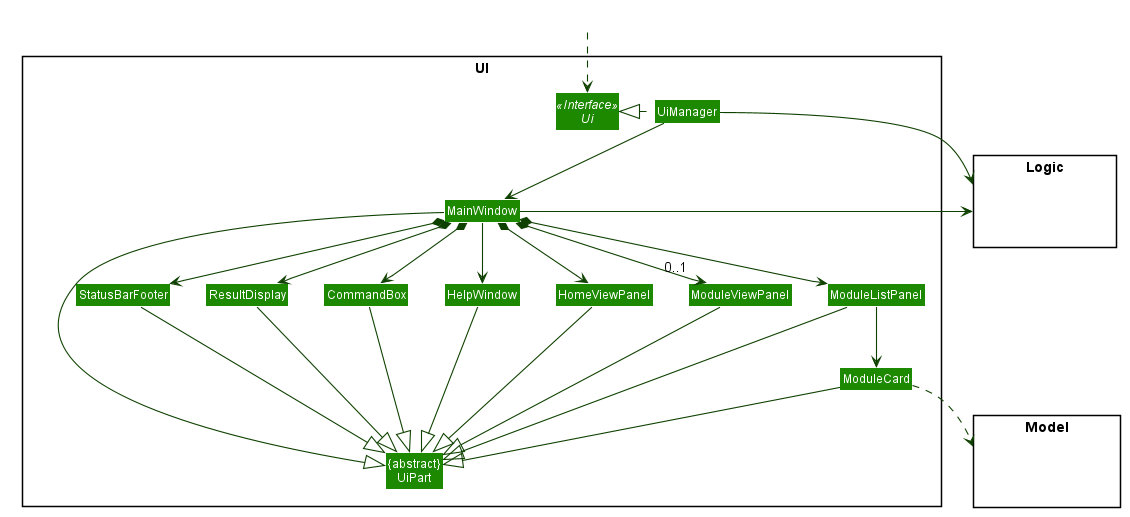

The diagram above was rendered by PlantUML. Its source (embedded in the PNG):
@startuml








skinparam BackgroundColor #FFFFFFF

skinparam Shadowing false

skinparam Class {
    AttributeFontColor #FFFFFF
    AttributeFontName Arial
    FontColor #FFFFFF
    BorderThickness 1
    BorderColor #FFFFFF
    StereotypeFontColor #FFFFFF
    FontName Arial
}

skinparam Actor {
    BorderColor #000000
    Color #000000
    FontName Arial
}

skinparam Sequence {
    MessageAlign center
    BoxFontSize 15
    BoxPadding 0
    BoxFontColor #FFFFFF
    FontName Arial
}

skinparam Participant {
    FontColor #FFFFFFF
    Padding 20
}

skinparam MinClassWidth 50
skinparam ParticipantPadding 10
skinparam Shadowing false
skinparam DefaultTextAlignment center
skinparam packageStyle Rectangle

hide footbox
hide members
hide circle
skinparam arrowThickness 1.1
skinparam arrowColor #0E4100
skinparam classBackgroundColor #1D8900

package UI <<Rectangle>>{
Interface Ui <<Interface>>
Class "{abstract}\nUiPart" as UiPart
Class UiManager
Class MainWindow
Class HelpWindow
Class ResultDisplay
Class HomeViewPanel
Class ModuleViewPanel
Class ModuleListPanel
Class ModuleCard
Class StatusBarFooter
Class CommandBox
}

package Model <<Rectangle>> {
Class HiddenModel #FFFFFF
}

package Logic <<Rectangle>> {
Class HiddenLogic #FFFFFF
}

Class HiddenOutside #FFFFFF
HiddenOutside ..> Ui

UiManager .left.|> Ui
UiManager -down-> MainWindow
MainWindow --> HelpWindow
MainWindow *-down-> CommandBox
MainWindow *-down-> ResultDisplay
MainWindow *-down-> HomeViewPanel
MainWindow *-down-> "0..1" ModuleViewPanel
MainWindow *-down-> ModuleListPanel
MainWindow *-down-> StatusBarFooter

ModuleListPanel -down-> ModuleCard

MainWindow -left-|> UiPart

ResultDisplay --|> UiPart
CommandBox --|> UiPart
HomeViewPanel --|> UiPart
ModuleViewPanel --|> UiPart
ModuleListPanel --|> UiPart
ModuleCard --|> UiPart
StatusBarFooter --|> UiPart
HelpWindow -down-|> UiPart

ModuleCard ..> Model
UiManager -right-> Logic
MainWindow -left-> Logic

ModuleListPanel -[hidden]left- ModuleViewPanel
ModuleViewPanel -[hidden]left- HomeViewPanel
HomeViewPanel -[hidden]left- HelpWindow
HelpWindow -[hidden]left- CommandBox
CommandBox -[hidden]left- ResultDisplay
ResultDisplay -[hidden]left- StatusBarFooter

MainWindow -[hidden]-|> UiPart
@enduml